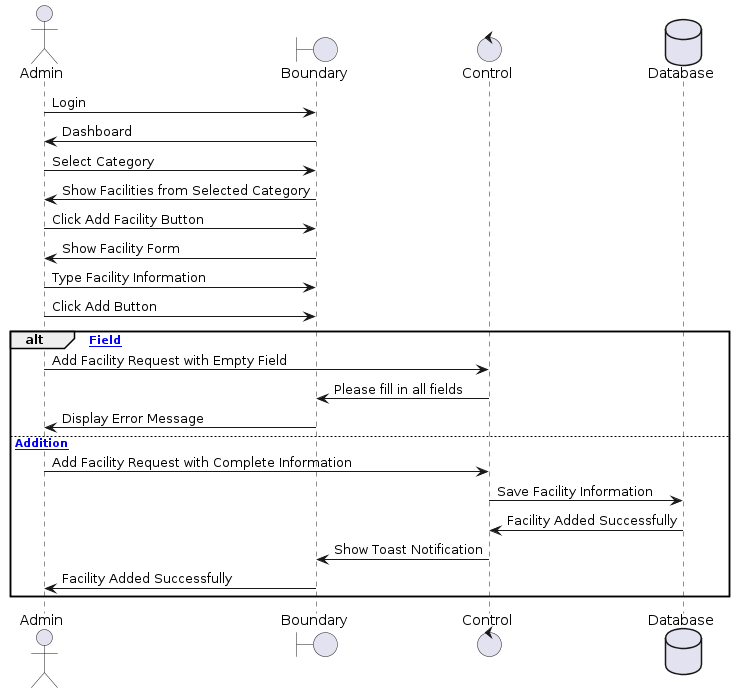

The diagram above was rendered by PlantUML. Its source (embedded in the PNG):
@startuml
actor Admin
boundary Boundary as Foo2
control Control as Foo3
database Database as Foo5

Admin -> Foo2 : Login
Foo2 -> Admin : Dashboard
Admin -> Foo2 : Select Category
Foo2 -> Admin : Show Facilities from Selected Category
Admin -> Foo2 : Click Add Facility Button
Foo2 -> Admin : Show Facility Form
Admin -> Foo2 : Type Facility Information
Admin -> Foo2 : Click Add Button

alt [Empty Field]
    Admin -> Foo3 : Add Facility Request with Empty Field
    Foo3 -> Foo2 : Please fill in all fields
    Foo2 -> Admin : Display Error Message
else [Successful Addition]
    Admin -> Foo3 : Add Facility Request with Complete Information
    Foo3 -> Foo5 : Save Facility Information
    Foo5 -> Foo3 : Facility Added Successfully
    Foo3 -> Foo2 : Show Toast Notification
    Foo2 -> Admin : Facility Added Successfully
end
@enduml